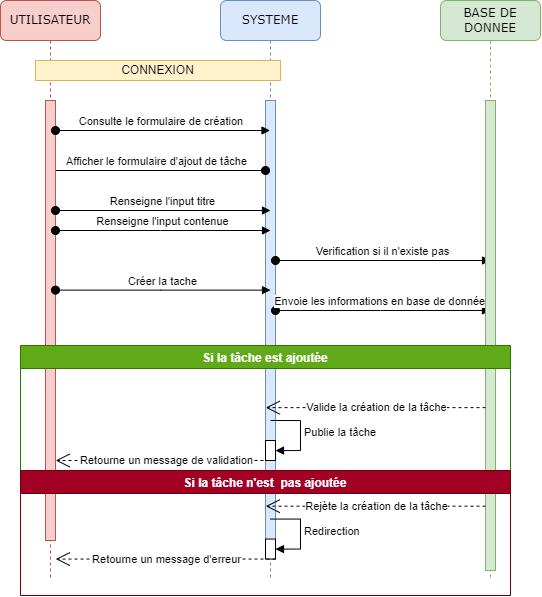

The diagram above was exported from draw.io. Its source (the exported page's mxGraphModel, read from the mxfile embedded in the PNG):
<mxGraphModel dx="908" dy="775" grid="1" gridSize="10" guides="1" tooltips="1" connect="1" arrows="1" fold="1" page="1" pageScale="1" pageWidth="1100" pageHeight="850" background="none" math="0" shadow="0">
  <root>
    <mxCell id="0" />
    <mxCell id="1" parent="0" />
    <mxCell id="7baba1c4bc27f4b0-2" value="SYSTEME" style="shape=umlLifeline;perimeter=lifelinePerimeter;whiteSpace=wrap;html=1;container=1;collapsible=0;recursiveResize=0;outlineConnect=0;rounded=1;shadow=0;comic=0;labelBackgroundColor=none;strokeWidth=1;fontFamily=Verdana;fontSize=12;align=center;fillColor=#dae8fc;strokeColor=#6c8ebf;" parent="1" vertex="1">
      <mxGeometry x="320" y="80" width="100" height="580" as="geometry" />
    </mxCell>
    <mxCell id="7baba1c4bc27f4b0-10" value="" style="html=1;points=[];perimeter=orthogonalPerimeter;rounded=0;shadow=0;comic=0;labelBackgroundColor=none;strokeWidth=1;fontFamily=Verdana;fontSize=12;align=center;fillColor=#dae8fc;strokeColor=#6c8ebf;" parent="7baba1c4bc27f4b0-2" vertex="1">
      <mxGeometry x="45" y="100" width="10" height="450" as="geometry" />
    </mxCell>
    <mxCell id="5S6YL0vjhJAFnm9CcPsZ-3" value="Afficher le formulaire d'ajout de tâche" style="html=1;verticalAlign=bottom;startArrow=oval;startFill=1;endArrow=block;startSize=8;curved=0;rounded=0;" edge="1" parent="7baba1c4bc27f4b0-2">
      <mxGeometry width="60" relative="1" as="geometry">
        <mxPoint x="45" y="169.9999999999999" as="sourcePoint" />
        <mxPoint x="-174.74074074074076" y="169.9999999999999" as="targetPoint" />
      </mxGeometry>
    </mxCell>
    <mxCell id="5S6YL0vjhJAFnm9CcPsZ-6" value="Verification si il n'existe pas" style="html=1;verticalAlign=bottom;startArrow=oval;startFill=1;endArrow=block;startSize=8;curved=0;rounded=0;" edge="1" parent="7baba1c4bc27f4b0-2">
      <mxGeometry width="60" relative="1" as="geometry">
        <mxPoint x="55" y="260" as="sourcePoint" />
        <mxPoint x="270" y="260" as="targetPoint" />
        <Array as="points">
          <mxPoint x="160" y="260" />
        </Array>
      </mxGeometry>
    </mxCell>
    <mxCell id="5S6YL0vjhJAFnm9CcPsZ-8" value="Envoie les informations en base de données" style="html=1;verticalAlign=bottom;startArrow=oval;startFill=1;endArrow=block;startSize=8;curved=0;rounded=0;" edge="1" parent="7baba1c4bc27f4b0-2">
      <mxGeometry width="60" relative="1" as="geometry">
        <mxPoint x="55" y="310" as="sourcePoint" />
        <mxPoint x="270" y="310" as="targetPoint" />
        <Array as="points">
          <mxPoint x="160" y="310" />
        </Array>
      </mxGeometry>
    </mxCell>
    <mxCell id="5S6YL0vjhJAFnm9CcPsZ-12" value="" style="html=1;points=[[0,0,0,0,5],[0,1,0,0,-5],[1,0,0,0,5],[1,1,0,0,-5]];perimeter=orthogonalPerimeter;outlineConnect=0;targetShapes=umlLifeline;portConstraint=eastwest;newEdgeStyle={&quot;curved&quot;:0,&quot;rounded&quot;:0};" vertex="1" parent="7baba1c4bc27f4b0-2">
      <mxGeometry x="45" y="440" width="10" height="20" as="geometry" />
    </mxCell>
    <mxCell id="5S6YL0vjhJAFnm9CcPsZ-13" value="Publie la tâche" style="html=1;align=left;spacingLeft=2;endArrow=block;rounded=0;edgeStyle=orthogonalEdgeStyle;curved=0;rounded=0;" edge="1" target="5S6YL0vjhJAFnm9CcPsZ-12" parent="7baba1c4bc27f4b0-2">
      <mxGeometry relative="1" as="geometry">
        <mxPoint x="50" y="420" as="sourcePoint" />
        <Array as="points">
          <mxPoint x="80" y="420" />
          <mxPoint x="80" y="450" />
        </Array>
      </mxGeometry>
    </mxCell>
    <mxCell id="7baba1c4bc27f4b0-3" value="BASE DE DONNEE" style="shape=umlLifeline;perimeter=lifelinePerimeter;whiteSpace=wrap;html=1;container=1;collapsible=0;recursiveResize=0;outlineConnect=0;rounded=1;shadow=0;comic=0;labelBackgroundColor=none;strokeWidth=1;fontFamily=Verdana;fontSize=12;align=center;fillColor=#d5e8d4;strokeColor=#82b366;" parent="1" vertex="1">
      <mxGeometry x="540" y="80" width="100" height="580" as="geometry" />
    </mxCell>
    <mxCell id="7baba1c4bc27f4b0-13" value="" style="html=1;points=[];perimeter=orthogonalPerimeter;rounded=0;shadow=0;comic=0;labelBackgroundColor=none;strokeWidth=1;fontFamily=Verdana;fontSize=12;align=center;fillColor=#d5e8d4;strokeColor=#82b366;" parent="7baba1c4bc27f4b0-3" vertex="1">
      <mxGeometry x="45" y="100" width="10" height="470" as="geometry" />
    </mxCell>
    <mxCell id="7baba1c4bc27f4b0-8" value="UTILISATEUR" style="shape=umlLifeline;perimeter=lifelinePerimeter;whiteSpace=wrap;html=1;container=1;collapsible=0;recursiveResize=0;outlineConnect=0;rounded=1;shadow=0;comic=0;labelBackgroundColor=none;strokeWidth=1;fontFamily=Verdana;fontSize=12;align=center;fillColor=#f8cecc;strokeColor=#b85450;" parent="1" vertex="1">
      <mxGeometry x="100" y="80" width="100" height="580" as="geometry" />
    </mxCell>
    <mxCell id="7baba1c4bc27f4b0-9" value="" style="html=1;points=[];perimeter=orthogonalPerimeter;rounded=0;shadow=0;comic=0;labelBackgroundColor=none;strokeWidth=1;fontFamily=Verdana;fontSize=12;align=center;fillColor=#f8cecc;strokeColor=#b85450;" parent="7baba1c4bc27f4b0-8" vertex="1">
      <mxGeometry x="45" y="100" width="10" height="440" as="geometry" />
    </mxCell>
    <mxCell id="5S6YL0vjhJAFnm9CcPsZ-2" value="Consulte le formulaire de création&amp;nbsp;" style="html=1;verticalAlign=bottom;startArrow=oval;startFill=1;endArrow=block;startSize=8;curved=0;rounded=0;" edge="1" parent="7baba1c4bc27f4b0-8" target="7baba1c4bc27f4b0-2">
      <mxGeometry width="60" relative="1" as="geometry">
        <mxPoint x="55" y="130" as="sourcePoint" />
        <mxPoint x="115" y="130" as="targetPoint" />
      </mxGeometry>
    </mxCell>
    <mxCell id="5S6YL0vjhJAFnm9CcPsZ-4" value="Renseigne l'input titre" style="html=1;verticalAlign=bottom;startArrow=oval;startFill=1;endArrow=block;startSize=8;curved=0;rounded=0;" edge="1" parent="7baba1c4bc27f4b0-8">
      <mxGeometry width="60" relative="1" as="geometry">
        <mxPoint x="55" y="210" as="sourcePoint" />
        <mxPoint x="270" y="210" as="targetPoint" />
      </mxGeometry>
    </mxCell>
    <mxCell id="5S6YL0vjhJAFnm9CcPsZ-5" value="Renseigne l'input contenue" style="html=1;verticalAlign=bottom;startArrow=oval;startFill=1;endArrow=block;startSize=8;curved=0;rounded=0;" edge="1" parent="7baba1c4bc27f4b0-8">
      <mxGeometry width="60" relative="1" as="geometry">
        <mxPoint x="55" y="230" as="sourcePoint" />
        <mxPoint x="270" y="230" as="targetPoint" />
        <Array as="points">
          <mxPoint x="160" y="230" />
        </Array>
      </mxGeometry>
    </mxCell>
    <mxCell id="5S6YL0vjhJAFnm9CcPsZ-7" value="Créer la tache" style="html=1;verticalAlign=bottom;startArrow=oval;startFill=1;endArrow=block;startSize=8;curved=0;rounded=0;" edge="1" parent="7baba1c4bc27f4b0-8">
      <mxGeometry width="60" relative="1" as="geometry">
        <mxPoint x="55" y="289.63" as="sourcePoint" />
        <mxPoint x="270" y="289.63" as="targetPoint" />
        <Array as="points">
          <mxPoint x="160" y="289.63" />
        </Array>
      </mxGeometry>
    </mxCell>
    <mxCell id="5S6YL0vjhJAFnm9CcPsZ-9" value="Si la tâche est ajoutée" style="swimlane;fillColor=#60a917;fontColor=#ffffff;strokeColor=#2D7600;" vertex="1" parent="1">
      <mxGeometry x="120" y="425" width="490" height="125" as="geometry" />
    </mxCell>
    <mxCell id="5S6YL0vjhJAFnm9CcPsZ-11" value="Valide la création de la tâche" style="endArrow=open;endSize=12;dashed=1;html=1;rounded=0;" edge="1" parent="5S6YL0vjhJAFnm9CcPsZ-9">
      <mxGeometry width="160" relative="1" as="geometry">
        <mxPoint x="465" y="62.12999999999988" as="sourcePoint" />
        <mxPoint x="245.25925925925924" y="62.12999999999988" as="targetPoint" />
      </mxGeometry>
    </mxCell>
    <mxCell id="5S6YL0vjhJAFnm9CcPsZ-10" value="Si la tâche n'est  pas ajoutée" style="swimlane;fillColor=#a20025;fontColor=#ffffff;strokeColor=#6F0000;" vertex="1" parent="1">
      <mxGeometry x="120" y="550" width="490" height="125" as="geometry" />
    </mxCell>
    <mxCell id="5S6YL0vjhJAFnm9CcPsZ-14" value="Retourne un message de validation" style="endArrow=open;endSize=12;dashed=1;html=1;rounded=0;" edge="1" parent="5S6YL0vjhJAFnm9CcPsZ-10">
      <mxGeometry width="160" relative="1" as="geometry">
        <mxPoint x="255" y="-10.000000000000114" as="sourcePoint" />
        <mxPoint x="35.25925925925924" y="-10.000000000000114" as="targetPoint" />
      </mxGeometry>
    </mxCell>
    <mxCell id="5S6YL0vjhJAFnm9CcPsZ-15" value="" style="html=1;points=[[0,0,0,0,5],[0,1,0,0,-5],[1,0,0,0,5],[1,1,0,0,-5]];perimeter=orthogonalPerimeter;outlineConnect=0;targetShapes=umlLifeline;portConstraint=eastwest;newEdgeStyle={&quot;curved&quot;:0,&quot;rounded&quot;:0};" vertex="1" parent="5S6YL0vjhJAFnm9CcPsZ-10">
      <mxGeometry x="245" y="68.55999999999995" width="10" height="20" as="geometry" />
    </mxCell>
    <mxCell id="5S6YL0vjhJAFnm9CcPsZ-16" value="Redirection" style="html=1;align=left;spacingLeft=2;endArrow=block;rounded=0;edgeStyle=orthogonalEdgeStyle;curved=0;rounded=0;" edge="1" parent="5S6YL0vjhJAFnm9CcPsZ-10" target="5S6YL0vjhJAFnm9CcPsZ-15">
      <mxGeometry relative="1" as="geometry">
        <mxPoint x="250" y="48.559999999999945" as="sourcePoint" />
        <Array as="points">
          <mxPoint x="280" y="48.559999999999945" />
          <mxPoint x="280" y="78.55999999999995" />
        </Array>
      </mxGeometry>
    </mxCell>
    <mxCell id="5S6YL0vjhJAFnm9CcPsZ-17" value="Rejète la création de la tâche" style="endArrow=open;endSize=12;dashed=1;html=1;rounded=0;" edge="1" parent="5S6YL0vjhJAFnm9CcPsZ-10">
      <mxGeometry width="160" relative="1" as="geometry">
        <mxPoint x="465" y="35.68999999999983" as="sourcePoint" />
        <mxPoint x="245.25925925925924" y="35.68999999999983" as="targetPoint" />
      </mxGeometry>
    </mxCell>
    <mxCell id="5S6YL0vjhJAFnm9CcPsZ-18" value="Retourne un message d'erreur" style="endArrow=open;endSize=12;dashed=1;html=1;rounded=0;" edge="1" parent="5S6YL0vjhJAFnm9CcPsZ-10">
      <mxGeometry width="160" relative="1" as="geometry">
        <mxPoint x="255" y="88.55999999999995" as="sourcePoint" />
        <mxPoint x="35.25925925925924" y="88.55999999999995" as="targetPoint" />
      </mxGeometry>
    </mxCell>
    <mxCell id="5S6YL0vjhJAFnm9CcPsZ-1" value="CONNEXION" style="html=1;whiteSpace=wrap;fillColor=#fff2cc;strokeColor=#d6b656;" vertex="1" parent="1">
      <mxGeometry x="135" y="140" width="245" height="20" as="geometry" />
    </mxCell>
  </root>
</mxGraphModel>